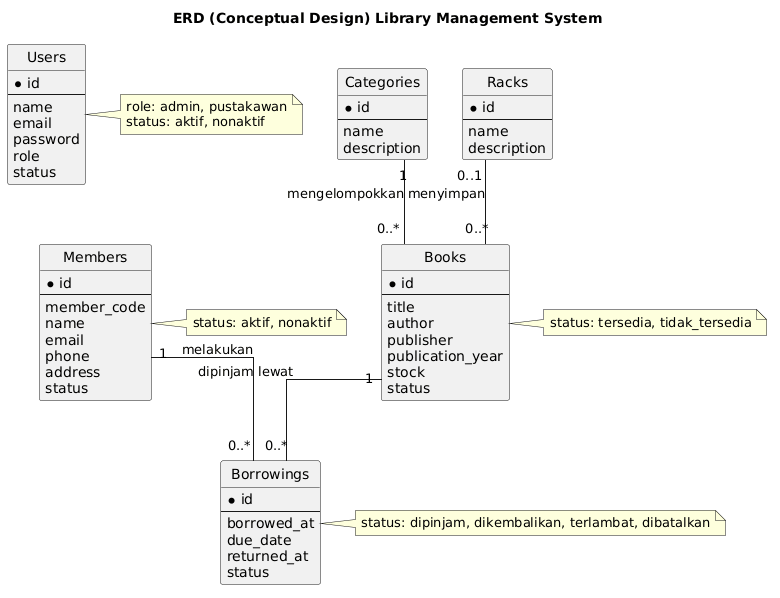

The diagram above was rendered by PlantUML. Its source (embedded in the PNG):
@startuml
title ERD (Conceptual Design) Library Management System

hide circle
skinparam linetype ortho

entity "Users" {
  * id
  --
  name
  email
  password
  role
  status
}

entity "Categories" {
  * id
  --
  name
  description
}

entity "Racks" {
  * id
  --
  name
  description
}

entity "Books" {
  * id
  --
  title
  author
  publisher
  publication_year
  stock
  status
}

entity "Members" {
  * id
  --
  member_code
  name
  email
  phone
  address
  status
}

entity "Borrowings" {
  * id
  --
  borrowed_at
  due_date
  returned_at
  status
}

' --- Relasi Bisnis ---
Categories "1" -- "0..*" Books : "mengelompokkan"
Racks "0..1" -- "0..*" Books : "menyimpan"
Members "1" -- "0..*" Borrowings : "melakukan"
Books "1" -- "0..*" Borrowings : "dipinjam lewat"

note right of Users : role: admin, pustakawan\nstatus: aktif, nonaktif
note right of Books : status: tersedia, tidak_tersedia
note right of Members : status: aktif, nonaktif
note right of Borrowings : status: dipinjam, dikembalikan, terlambat, dibatalkan
@enduml